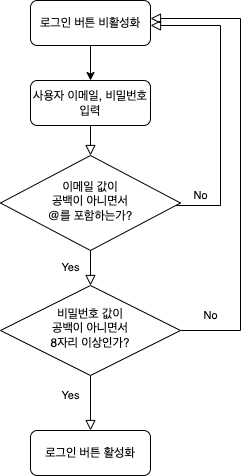

The diagram above was exported from draw.io. Its source (the exported page's mxGraphModel, read from the mxfile embedded in the PNG):
<mxGraphModel dx="786" dy="489" grid="1" gridSize="10" guides="1" tooltips="1" connect="1" arrows="1" fold="1" page="1" pageScale="1" pageWidth="827" pageHeight="1169" math="0" shadow="0">
  <root>
    <mxCell id="WIyWlLk6GJQsqaUBKTNV-0" />
    <mxCell id="WIyWlLk6GJQsqaUBKTNV-1" parent="WIyWlLk6GJQsqaUBKTNV-0" />
    <mxCell id="WIyWlLk6GJQsqaUBKTNV-2" value="" style="rounded=0;html=1;jettySize=auto;orthogonalLoop=1;fontSize=11;endArrow=block;endFill=0;endSize=8;strokeWidth=1;shadow=0;labelBackgroundColor=none;edgeStyle=orthogonalEdgeStyle;" parent="WIyWlLk6GJQsqaUBKTNV-1" source="WIyWlLk6GJQsqaUBKTNV-3" target="WIyWlLk6GJQsqaUBKTNV-6" edge="1">
      <mxGeometry relative="1" as="geometry" />
    </mxCell>
    <mxCell id="WIyWlLk6GJQsqaUBKTNV-3" value="사용자 이메일, 비밀번호 입력" style="rounded=1;whiteSpace=wrap;html=1;fontSize=12;glass=0;strokeWidth=1;shadow=0;" parent="WIyWlLk6GJQsqaUBKTNV-1" vertex="1">
      <mxGeometry x="160" y="105" width="120" height="45" as="geometry" />
    </mxCell>
    <mxCell id="WIyWlLk6GJQsqaUBKTNV-4" value="Yes" style="rounded=0;html=1;jettySize=auto;orthogonalLoop=1;fontSize=11;endArrow=block;endFill=0;endSize=8;strokeWidth=1;shadow=0;labelBackgroundColor=none;edgeStyle=orthogonalEdgeStyle;" parent="WIyWlLk6GJQsqaUBKTNV-1" source="WIyWlLk6GJQsqaUBKTNV-6" target="WIyWlLk6GJQsqaUBKTNV-10" edge="1">
      <mxGeometry y="20" relative="1" as="geometry">
        <mxPoint as="offset" />
      </mxGeometry>
    </mxCell>
    <mxCell id="WIyWlLk6GJQsqaUBKTNV-5" value="No" style="edgeStyle=orthogonalEdgeStyle;rounded=0;html=1;jettySize=auto;orthogonalLoop=1;fontSize=11;endArrow=block;endFill=0;endSize=8;strokeWidth=1;shadow=0;labelBackgroundColor=none;" parent="WIyWlLk6GJQsqaUBKTNV-1" source="WIyWlLk6GJQsqaUBKTNV-6" target="WIyWlLk6GJQsqaUBKTNV-7" edge="1">
      <mxGeometry x="-0.8321" y="10" relative="1" as="geometry">
        <mxPoint as="offset" />
        <Array as="points">
          <mxPoint x="350" y="230" />
          <mxPoint x="350" y="50" />
        </Array>
      </mxGeometry>
    </mxCell>
    <mxCell id="WIyWlLk6GJQsqaUBKTNV-6" value="이메일 값이 &lt;br&gt;공백이 아니면서 &lt;br&gt;@를 포함하는가?" style="rhombus;whiteSpace=wrap;html=1;shadow=0;fontFamily=Helvetica;fontSize=12;align=center;strokeWidth=1;spacing=6;spacingTop=-4;" parent="WIyWlLk6GJQsqaUBKTNV-1" vertex="1">
      <mxGeometry x="130" y="180" width="180" height="95" as="geometry" />
    </mxCell>
    <mxCell id="QOt2m4iXwpigVWxaOIhb-1" value="" style="edgeStyle=orthogonalEdgeStyle;rounded=0;orthogonalLoop=1;jettySize=auto;html=1;entryX=0.5;entryY=0;entryDx=0;entryDy=0;" edge="1" parent="WIyWlLk6GJQsqaUBKTNV-1" source="WIyWlLk6GJQsqaUBKTNV-7" target="WIyWlLk6GJQsqaUBKTNV-3">
      <mxGeometry relative="1" as="geometry">
        <mxPoint x="390" y="125" as="targetPoint" />
        <Array as="points" />
      </mxGeometry>
    </mxCell>
    <mxCell id="WIyWlLk6GJQsqaUBKTNV-7" value="로그인 버튼 비활성화" style="rounded=1;whiteSpace=wrap;html=1;fontSize=12;glass=0;strokeWidth=1;shadow=0;" parent="WIyWlLk6GJQsqaUBKTNV-1" vertex="1">
      <mxGeometry x="160" y="25" width="120" height="45" as="geometry" />
    </mxCell>
    <mxCell id="WIyWlLk6GJQsqaUBKTNV-8" value="Yes" style="rounded=0;html=1;jettySize=auto;orthogonalLoop=1;fontSize=11;endArrow=block;endFill=0;endSize=8;strokeWidth=1;shadow=0;labelBackgroundColor=none;edgeStyle=orthogonalEdgeStyle;" parent="WIyWlLk6GJQsqaUBKTNV-1" source="WIyWlLk6GJQsqaUBKTNV-10" target="WIyWlLk6GJQsqaUBKTNV-11" edge="1">
      <mxGeometry x="-0.2727" y="-20" relative="1" as="geometry">
        <mxPoint as="offset" />
      </mxGeometry>
    </mxCell>
    <mxCell id="WIyWlLk6GJQsqaUBKTNV-9" value="No" style="edgeStyle=orthogonalEdgeStyle;rounded=0;html=1;jettySize=auto;orthogonalLoop=1;fontSize=11;endArrow=block;endFill=0;endSize=8;strokeWidth=1;shadow=0;labelBackgroundColor=none;" parent="WIyWlLk6GJQsqaUBKTNV-1" edge="1">
      <mxGeometry x="-0.8701" y="15" relative="1" as="geometry">
        <mxPoint as="offset" />
        <mxPoint x="310" y="355" as="sourcePoint" />
        <mxPoint x="280" y="43" as="targetPoint" />
        <Array as="points">
          <mxPoint x="370" y="355" />
          <mxPoint x="370" y="43" />
        </Array>
      </mxGeometry>
    </mxCell>
    <mxCell id="WIyWlLk6GJQsqaUBKTNV-10" value="비밀번호 값이 &lt;br&gt;공백이 아니면서 &lt;br&gt;8자리 이상인가?" style="rhombus;whiteSpace=wrap;html=1;shadow=0;fontFamily=Helvetica;fontSize=12;align=center;strokeWidth=1;spacing=6;spacingTop=-4;" parent="WIyWlLk6GJQsqaUBKTNV-1" vertex="1">
      <mxGeometry x="130" y="310" width="180" height="90" as="geometry" />
    </mxCell>
    <mxCell id="WIyWlLk6GJQsqaUBKTNV-11" value="로그인 버튼 활성화" style="rounded=1;whiteSpace=wrap;html=1;fontSize=12;glass=0;strokeWidth=1;shadow=0;" parent="WIyWlLk6GJQsqaUBKTNV-1" vertex="1">
      <mxGeometry x="160" y="455" width="120" height="45" as="geometry" />
    </mxCell>
  </root>
</mxGraphModel>